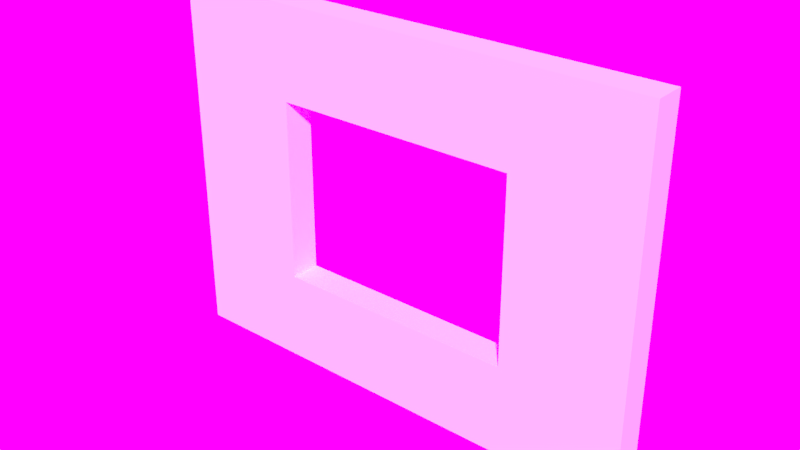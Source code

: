 # Source: SM_Wall_Window_4x3x.25.blend  (saved by Blender 2.79.0; exported with 4.5.12 LTS)
import bpy
from mathutils import Matrix  # noqa: F401  (used for matrix-valued properties, if any)

bpy.ops.wm.read_factory_settings(use_empty=True)
scene = bpy.context.scene
scene.name = 'Scene'

# ---- collections
col_collection_2 = bpy.data.collections.new('Collection 2'); scene.collection.children.link(col_collection_2)

# ---- images (referenced by path relative to the original .blend; pixels are not part of the script)
import os
ASSET_DIR = os.environ.get("B2B_ASSET_DIR", "")  # directory of the original .blend (textures are referenced by path, not embedded)
HERE = os.path.dirname(os.path.abspath(__file__))  # packed textures are extracted next to this script under _unpacked/

def load_image(name, relpath, width, height, colorspace="sRGB"):
    """Load a texture the original file referenced (path relative to the .blend, or extracted next to this script)."""
    p = next((c for c in (os.path.join(HERE, relpath), os.path.join(ASSET_DIR, relpath)) if relpath and os.path.exists(c)), "")
    if p:
        img = bpy.data.images.load(p, check_existing=True)
        img.name = name
    else:  # same state as the original file: an image datablock whose file is absent (Cycles renders it pink)
        img = bpy.data.images.new(name, width, height)
        img.source = "FILE"
        img.filepath = "//" + (relpath or name)
    img.colorspace_settings.name = colorspace
    return img
img_sky_photo3_jpg = load_image('sky_photo3.jpg', 'Assets/sky_photo3.jpg', 1024, 1024, 'sRGB')

# ---- world
world_world = bpy.data.worlds.new('World'); scene.world = world_world
world_world.use_nodes = True; world_world.node_tree.nodes.clear()
_N = world_world.node_tree.nodes; _L = world_world.node_tree.links
n0 = _N.new('ShaderNodeOutputWorld'); n0.name = 'World Output'; n0.location = (300, 300)
n1 = _N.new('ShaderNodeBackground'); n1.name = 'Background'; n1.location = (10, 300)
n1.inputs[1].default_value = 2.5
n2 = _N.new('ShaderNodeTexEnvironment'); n2.name = 'Environment Texture'; n2.location = (-180, 300)
n2.width = 140
n2.image = img_sky_photo3_jpg
_L.new(n1.outputs[0], n0.inputs[0])
_L.new(n2.outputs[0], n1.inputs[0])
n0.is_active_output = True
world_world.color = (0.05088, 0.05088, 0.05088)
world_world.use_sun_shadow = False
world_world.sun_shadow_jitter_overblur = 0.0
world_world.cycles.sampling_method = 'MANUAL'

# ---- meshes
me_vert = bpy.data.meshes.new('Vert')
me_vert.from_pydata([(4.0, 1.5, 0.0), (4.0, 0.0, 0.0), (4.0, 3.0, 0.0), (0.0, 3.0, 0.0), (0.0, 0.0, 0.0), (2.0, 3.0, 0.0), (0.0, 1.5, 0.0), (2.0, 0.0, 0.0), (4.0, 0.75, 0.25), (4.0, 0.75, 0.0), (4.0, 2.25, 0.0), (1.0, 3.0, 0.0), (0.0, 0.75, 0.0), (3.0, 0.0, 0.0), (3.0, 3.0, 0.0), (0.0, 2.25, 0.0), (1.0, 0.0, 0.0), (2.0, 2.25, 0.0), (2.0, 0.75, 0.0), (3.0, 1.5, 0.0), (1.0, 1.5, 0.0), (1.0, 0.75, 0.0), (3.0, 0.75, 0.0), (3.0, 2.25, 0.0), (1.0, 2.25, 0.0), (4.0, 1.5, 0.25), (4.0, 2.25, 0.25), (4.0, 3.0, 0.25), (1.0, 3.0, 0.25), (0.0, 3.0, 0.25), (0.0, 0.75, 0.25), (0.0, 0.0, 0.25), (3.0, 0.0, 0.25), (4.0, 0.0, 0.25), (3.0, 3.0, 0.25), (2.0, 3.0, 0.25), (0.0, 2.25, 0.25), (0.0, 1.5, 0.25), (1.0, 0.0, 0.25), (2.0, 0.0, 0.25), (2.0, 2.25, 0.25), (3.0, 1.5, 0.25), (2.0, 0.75, 0.25), (1.0, 1.5, 0.25), (1.0, 0.75, 0.25), (3.0, 0.75, 0.25), (3.0, 2.25, 0.25), (1.0, 2.25, 0.25)], [], [(24, 15, 3, 11), (23, 17, 5, 14), (39, 42, 44, 38), (21, 12, 6, 20), (44, 43, 37, 30), (7, 16, 21, 18), (16, 4, 12, 21), (9, 22, 19, 0), (1, 13, 22, 9), (13, 7, 18, 22), (10, 23, 14, 2), (0, 19, 23, 10), (46, 34, 35, 40), (17, 24, 11, 5), (47, 28, 29, 36), (20, 6, 15, 24), (38, 44, 30, 31), (8, 25, 41, 45), (33, 8, 45, 32), (32, 45, 42, 39), (26, 27, 34, 46), (25, 26, 46, 41), (40, 35, 28, 47), (43, 47, 36, 37), (17, 40, 47, 24), (2, 27, 26, 10), (13, 32, 39, 7), (18, 42, 45, 22), (20, 43, 44, 21), (3, 29, 28, 11), (14, 34, 27, 2), (4, 31, 30, 12), (15, 36, 29, 3), (19, 41, 46, 23), (21, 44, 42, 18), (1, 33, 32, 13), (16, 38, 31, 4), (9, 8, 33, 1), (5, 35, 34, 14), (23, 46, 40, 17), (10, 26, 25, 0), (22, 45, 41, 19), (6, 37, 36, 15), (11, 28, 35, 5), (7, 39, 38, 16), (24, 47, 43, 20), (0, 25, 8, 9), (12, 30, 37, 6)])
me_vert.use_remesh_preserve_volume = False
me_vert.use_remesh_preserve_attributes = False
me_vert.use_mirror_vertex_groups = False
me_vert.update()

# ---- objects
ob_sm_wall_window_4x3x_25 = bpy.data.objects.new('SM_Wall_Window_4x3x.25', me_vert)

# ---- transforms, parenting, visibility, modifiers, constraints
ob_sm_wall_window_4x3x_25.location = (0.0, 0.0, 0.0)
ob_sm_wall_window_4x3x_25.rotation_euler = (1.571, -0.0, 0.0)
ob_sm_wall_window_4x3x_25.lineart.crease_threshold = 0.0

# ---- collection membership
col_collection_2.objects.link(ob_sm_wall_window_4x3x_25)

# ---- scene / render settings (as saved in the file)
scene.frame_start = 1; scene.frame_end = 250; scene.frame_set(5)
scene.render.engine = 'CYCLES'
scene.render.resolution_percentage = 50
scene.render.dither_intensity = 0.0
scene.cycles.use_denoising = False
scene.cycles.samples = 200
scene.cycles.sampling_pattern = 'TABULATED_SOBOL'
scene.cycles.use_adaptive_sampling = False
scene.cycles.use_light_tree = False
scene.cycles.blur_glossy = 0.0
scene.cycles.sample_clamp_indirect = 0.0
scene.view_settings.view_transform = 'Standard'
bpy.context.view_layer.update()

# ---- added for rendering (the .blend has no active camera and no usable light): camera, sun
cam_auto = bpy.data.cameras.new('AutoCamera')
cam_auto.lens = 50.0
cam_auto.sensor_width = 36.0
cam_auto.clip_end = 1000.0
ob_auto_camera = bpy.data.objects.new('AutoCamera', cam_auto)
scene.collection.objects.link(ob_auto_camera)
ob_auto_camera.location = (6.6319, -5.68328, 5.20552)
ob_auto_camera.rotation_euler = (1.09748, -7.21219e-08, 0.694738)
scene.camera = ob_auto_camera
light_auto_sun = bpy.data.lights.new('AutoSun', 'SUN')
light_auto_sun.energy = 3.0
light_auto_sun.angle = 0.0523599
ob_auto_sun = bpy.data.objects.new('AutoSun', light_auto_sun)
scene.collection.objects.link(ob_auto_sun)
ob_auto_sun.rotation_euler = (0.872665, 0.174533, 0.523599)
bpy.context.view_layer.update()
